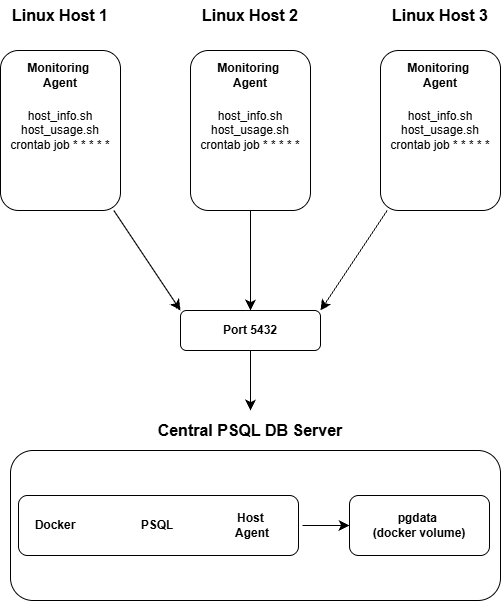

The diagram above was exported from draw.io. Its source (the exported page's mxGraphModel, read from the mxfile embedded in the PNG):
<mxGraphModel dx="886" dy="860" grid="1" gridSize="10" guides="1" tooltips="1" connect="1" arrows="1" fold="1" page="1" pageScale="1" pageWidth="850" pageHeight="1100" math="0" shadow="0">
  <root>
    <mxCell id="0" />
    <mxCell id="1" parent="0" />
    <mxCell id="Fig5O0kQKMhK81Dzyx4p-13" edge="1" parent="1" source="Fig5O0kQKMhK81Dzyx4p-1" style="edgeStyle=none;curved=1;rounded=0;curveGeometry=1;orthogonalLoop=1;jettySize=auto;html=1;fontSize=12;defaultLabelBackgroundColor=page;labelPadding=0 4;startSize=8;endSize=8;entryX=0;entryY=0;entryDx=0;entryDy=0;" target="Fig5O0kQKMhK81Dzyx4p-17">
      <mxGeometry relative="1" as="geometry">
        <mxPoint x="380" y="440" as="targetPoint" />
      </mxGeometry>
    </mxCell>
    <mxCell id="Fig5O0kQKMhK81Dzyx4p-1" parent="1" style="rounded=1;whiteSpace=wrap;html=1;" value="host_info.sh&lt;div&gt;host_usage.sh&lt;/div&gt;&lt;div&gt;crontab job * * * * *&lt;/div&gt;" vertex="1">
      <mxGeometry height="160" width="120" x="130" y="80" as="geometry" />
    </mxCell>
    <mxCell id="Fig5O0kQKMhK81Dzyx4p-2" parent="1" style="text;html=1;whiteSpace=wrap;strokeColor=none;fillColor=none;align=center;verticalAlign=middle;rounded=0;fontSize=16;fontStyle=1" value="Linux Host 1" vertex="1">
      <mxGeometry height="30" width="100" x="140" y="30" as="geometry" />
    </mxCell>
    <mxCell id="Fig5O0kQKMhK81Dzyx4p-4" parent="1" style="text;html=1;whiteSpace=wrap;strokeColor=none;fillColor=none;align=center;verticalAlign=middle;rounded=0;fontSize=16;fontStyle=1" value="Linux Host 2" vertex="1">
      <mxGeometry height="30" width="100" x="330" y="30" as="geometry" />
    </mxCell>
    <mxCell id="Fig5O0kQKMhK81Dzyx4p-6" parent="1" style="text;html=1;whiteSpace=wrap;strokeColor=none;fillColor=none;align=center;verticalAlign=middle;rounded=0;fontSize=16;fontStyle=1" value="Linux Host 3" vertex="1">
      <mxGeometry height="30" width="100" x="520" y="30" as="geometry" />
    </mxCell>
    <mxCell id="Fig5O0kQKMhK81Dzyx4p-14" edge="1" parent="1" source="Fig5O0kQKMhK81Dzyx4p-8" style="edgeStyle=none;curved=1;rounded=0;curveGeometry=1;orthogonalLoop=1;jettySize=auto;html=1;fontSize=12;defaultLabelBackgroundColor=page;labelPadding=0 4;startSize=8;endSize=8;entryX=0.5;entryY=0;entryDx=0;entryDy=0;" target="Fig5O0kQKMhK81Dzyx4p-17">
      <mxGeometry relative="1" as="geometry">
        <mxPoint x="380" y="440" as="targetPoint" />
      </mxGeometry>
    </mxCell>
    <mxCell id="Fig5O0kQKMhK81Dzyx4p-8" parent="1" style="rounded=1;whiteSpace=wrap;html=1;" value="host_info.sh&lt;div&gt;host_usage.sh&lt;/div&gt;&lt;div&gt;crontab job * * * * *&lt;/div&gt;" vertex="1">
      <mxGeometry height="160" width="120" x="320" y="80" as="geometry" />
    </mxCell>
    <mxCell id="Fig5O0kQKMhK81Dzyx4p-15" edge="1" parent="1" source="Fig5O0kQKMhK81Dzyx4p-9" style="edgeStyle=none;curved=1;rounded=0;curveGeometry=1;orthogonalLoop=1;jettySize=auto;html=1;fontSize=12;defaultLabelBackgroundColor=page;labelPadding=0 4;startSize=8;endSize=8;entryX=1;entryY=0;entryDx=0;entryDy=0;" target="Fig5O0kQKMhK81Dzyx4p-17">
      <mxGeometry relative="1" as="geometry">
        <mxPoint x="380" y="440" as="targetPoint" />
      </mxGeometry>
    </mxCell>
    <mxCell id="Fig5O0kQKMhK81Dzyx4p-9" parent="1" style="rounded=1;whiteSpace=wrap;html=1;" value="host_info.sh&lt;div&gt;host_usage.sh&lt;/div&gt;&lt;div&gt;crontab job * * * * *&lt;/div&gt;" vertex="1">
      <mxGeometry height="160" width="120" x="510" y="80" as="geometry" />
    </mxCell>
    <mxCell id="Fig5O0kQKMhK81Dzyx4p-10" parent="1" style="text;html=1;whiteSpace=wrap;strokeColor=none;fillColor=none;align=center;verticalAlign=middle;rounded=0;fontSize=12;fontStyle=1" value="Monitoring&amp;nbsp;&lt;div&gt;Agent&lt;/div&gt;" vertex="1">
      <mxGeometry height="30" width="100" x="140" y="90" as="geometry" />
    </mxCell>
    <mxCell id="Fig5O0kQKMhK81Dzyx4p-11" parent="1" style="text;html=1;whiteSpace=wrap;strokeColor=none;fillColor=none;align=center;verticalAlign=middle;rounded=0;fontSize=12;fontStyle=1" value="Monitoring&amp;nbsp;&lt;div&gt;Agent&lt;/div&gt;" vertex="1">
      <mxGeometry height="30" width="100" x="330" y="90" as="geometry" />
    </mxCell>
    <mxCell id="Fig5O0kQKMhK81Dzyx4p-12" parent="1" style="text;html=1;whiteSpace=wrap;strokeColor=none;fillColor=none;align=center;verticalAlign=middle;rounded=0;fontSize=12;fontStyle=1" value="Monitoring&amp;nbsp;&lt;div&gt;Agent&lt;/div&gt;" vertex="1">
      <mxGeometry height="30" width="100" x="520" y="90" as="geometry" />
    </mxCell>
    <mxCell id="Fig5O0kQKMhK81Dzyx4p-18" edge="1" parent="1" source="Fig5O0kQKMhK81Dzyx4p-17" style="edgeStyle=none;curved=1;rounded=0;curveGeometry=1;orthogonalLoop=1;jettySize=auto;html=1;exitX=0.5;exitY=1;exitDx=0;exitDy=0;fontSize=12;defaultLabelBackgroundColor=page;labelPadding=0 4;startSize=8;endSize=8;">
      <mxGeometry relative="1" as="geometry">
        <mxPoint x="380" y="440" as="targetPoint" />
      </mxGeometry>
    </mxCell>
    <mxCell id="Fig5O0kQKMhK81Dzyx4p-17" parent="1" style="rounded=1;whiteSpace=wrap;html=1;" value="&lt;b&gt;Port 5432&lt;/b&gt;" vertex="1">
      <mxGeometry height="40" width="140" x="310" y="340" as="geometry" />
    </mxCell>
    <mxCell id="Fig5O0kQKMhK81Dzyx4p-19" parent="1" style="rounded=1;whiteSpace=wrap;html=1;" value="" vertex="1">
      <mxGeometry height="150" width="490" x="140" y="480" as="geometry" />
    </mxCell>
    <mxCell id="Fig5O0kQKMhK81Dzyx4p-26" parent="1" style="rounded=1;whiteSpace=wrap;html=1;" value="" vertex="1">
      <mxGeometry height="60" width="280" x="148" y="525" as="geometry" />
    </mxCell>
    <mxCell id="Fig5O0kQKMhK81Dzyx4p-20" parent="1" style="text;html=1;whiteSpace=wrap;strokeColor=none;fillColor=none;align=center;verticalAlign=middle;rounded=0;fontSize=16;fontStyle=1" value="Central PSQL DB Server" vertex="1">
      <mxGeometry height="30" width="200" x="280" y="445" as="geometry" />
    </mxCell>
    <mxCell id="Fig5O0kQKMhK81Dzyx4p-21" parent="1" style="text;html=1;whiteSpace=wrap;strokeColor=none;fillColor=none;align=center;verticalAlign=middle;rounded=0;fontSize=12;fontStyle=1" value="Docker" vertex="1">
      <mxGeometry height="30" width="100" x="135" y="540" as="geometry" />
    </mxCell>
    <mxCell id="Fig5O0kQKMhK81Dzyx4p-22" parent="1" style="text;html=1;whiteSpace=wrap;strokeColor=none;fillColor=none;align=center;verticalAlign=middle;rounded=0;fontSize=12;fontStyle=1" value="PSQL" vertex="1">
      <mxGeometry height="30" width="100" x="237" y="540" as="geometry" />
    </mxCell>
    <mxCell id="Fig5O0kQKMhK81Dzyx4p-31" edge="1" parent="1" source="Fig5O0kQKMhK81Dzyx4p-23" style="edgeStyle=none;curved=1;rounded=0;curveGeometry=1;orthogonalLoop=1;jettySize=auto;html=1;entryX=0;entryY=0.5;entryDx=0;entryDy=0;fontSize=12;defaultLabelBackgroundColor=page;labelPadding=0 4;startSize=8;endSize=8;" target="Fig5O0kQKMhK81Dzyx4p-28">
      <mxGeometry relative="1" as="geometry" />
    </mxCell>
    <mxCell id="Fig5O0kQKMhK81Dzyx4p-23" parent="1" style="text;html=1;whiteSpace=wrap;strokeColor=none;fillColor=none;align=center;verticalAlign=middle;rounded=0;fontSize=12;fontStyle=1" value="Host&amp;nbsp;&lt;div&gt;Agent&lt;/div&gt;" vertex="1">
      <mxGeometry height="30" width="100" x="332" y="540" as="geometry" />
    </mxCell>
    <mxCell id="Fig5O0kQKMhK81Dzyx4p-28" parent="1" style="rounded=1;whiteSpace=wrap;html=1;" value="" vertex="1">
      <mxGeometry height="60" width="140" x="479" y="525" as="geometry" />
    </mxCell>
    <mxCell id="Fig5O0kQKMhK81Dzyx4p-24" parent="1" style="text;html=1;whiteSpace=wrap;strokeColor=none;fillColor=none;align=center;verticalAlign=middle;rounded=0;fontSize=12;fontStyle=1" value="pgdata&amp;nbsp;&lt;div&gt;(docker volume)&lt;/div&gt;" vertex="1">
      <mxGeometry height="30" width="100" x="499" y="540" as="geometry" />
    </mxCell>
  </root>
</mxGraphModel>